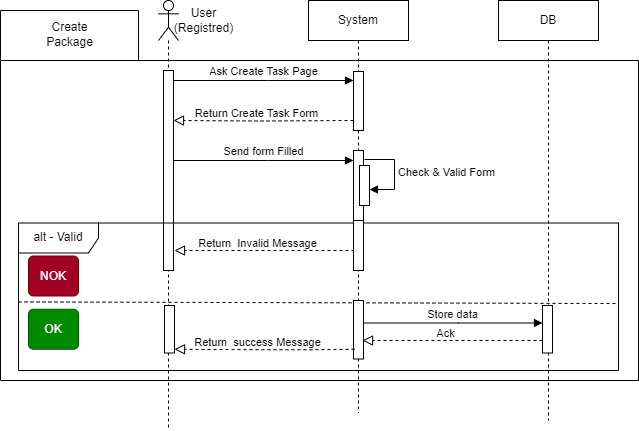

The diagram above was exported from draw.io. Its source (the exported page's mxGraphModel, read from the mxfile embedded in the PNG):
<mxGraphModel dx="1262" dy="1142" grid="1" gridSize="10" guides="1" tooltips="1" connect="1" arrows="1" fold="1" page="1" pageScale="1" pageWidth="850" pageHeight="1100" math="0" shadow="0">
  <root>
    <mxCell id="0" />
    <mxCell id="1" parent="0" />
    <mxCell id="H0ZSxjpmZCoOdhP3WgFc-26" value="" style="shape=folder;fontStyle=1;spacingTop=10;tabWidth=138;tabHeight=50;tabPosition=left;html=1;whiteSpace=wrap;" parent="1" vertex="1">
      <mxGeometry x="2" y="50" width="638" height="370" as="geometry" />
    </mxCell>
    <mxCell id="aM9ryv3xv72pqoxQDRHE-7" value="Ask Create Task Page" style="html=1;verticalAlign=bottom;endArrow=block;edgeStyle=elbowEdgeStyle;elbow=horizontal;curved=0;rounded=0;" parent="1" edge="1">
      <mxGeometry relative="1" as="geometry">
        <mxPoint x="175" y="120" as="sourcePoint" />
        <Array as="points">
          <mxPoint x="270" y="120" />
        </Array>
        <mxPoint x="355" y="120" as="targetPoint" />
      </mxGeometry>
    </mxCell>
    <mxCell id="H0ZSxjpmZCoOdhP3WgFc-1" value="" style="shape=umlLifeline;perimeter=lifelinePerimeter;whiteSpace=wrap;html=1;container=1;dropTarget=0;collapsible=0;recursiveResize=0;outlineConnect=0;portConstraint=eastwest;newEdgeStyle={&quot;curved&quot;:0,&quot;rounded&quot;:0};participant=umlActor;" parent="1" vertex="1">
      <mxGeometry x="160" y="40" width="20" height="430" as="geometry" />
    </mxCell>
    <mxCell id="H0ZSxjpmZCoOdhP3WgFc-4" value="" style="html=1;points=[];perimeter=orthogonalPerimeter;outlineConnect=0;targetShapes=umlLifeline;portConstraint=eastwest;newEdgeStyle={&quot;edgeStyle&quot;:&quot;elbowEdgeStyle&quot;,&quot;elbow&quot;:&quot;vertical&quot;,&quot;curved&quot;:0,&quot;rounded&quot;:0};" parent="H0ZSxjpmZCoOdhP3WgFc-1" vertex="1">
      <mxGeometry x="5" y="70" width="10" height="200" as="geometry" />
    </mxCell>
    <mxCell id="H0ZSxjpmZCoOdhP3WgFc-5" value="DB" style="shape=umlLifeline;perimeter=lifelinePerimeter;whiteSpace=wrap;html=1;container=0;dropTarget=0;collapsible=0;recursiveResize=0;outlineConnect=0;portConstraint=eastwest;newEdgeStyle={&quot;edgeStyle&quot;:&quot;elbowEdgeStyle&quot;,&quot;elbow&quot;:&quot;vertical&quot;,&quot;curved&quot;:0,&quot;rounded&quot;:0};" parent="1" vertex="1">
      <mxGeometry x="500" y="40" width="100" height="420" as="geometry" />
    </mxCell>
    <mxCell id="H0ZSxjpmZCoOdhP3WgFc-3" value="alt - Valid" style="shape=umlFrame;whiteSpace=wrap;html=1;pointerEvents=0;recursiveResize=0;container=1;collapsible=0;width=80;height=30;" parent="1" vertex="1">
      <mxGeometry x="20" y="262.5" width="600" height="147.5" as="geometry" />
    </mxCell>
    <mxCell id="H0ZSxjpmZCoOdhP3WgFc-10" value="" style="endArrow=block;startArrow=none;endFill=0;startFill=0;endSize=8;html=1;verticalAlign=bottom;dashed=1;labelBackgroundColor=none;rounded=0;" parent="H0ZSxjpmZCoOdhP3WgFc-3" edge="1">
      <mxGeometry width="160" relative="1" as="geometry">
        <mxPoint x="336" y="27.5" as="sourcePoint" />
        <mxPoint x="156" y="27.5" as="targetPoint" />
      </mxGeometry>
    </mxCell>
    <mxCell id="H0ZSxjpmZCoOdhP3WgFc-11" value="Return&amp;nbsp; Invalid Message" style="edgeLabel;html=1;align=center;verticalAlign=middle;resizable=0;points=[];" parent="H0ZSxjpmZCoOdhP3WgFc-10" vertex="1" connectable="0">
      <mxGeometry x="0.0889" y="-1" relative="1" as="geometry">
        <mxPoint y="-7" as="offset" />
      </mxGeometry>
    </mxCell>
    <mxCell id="H0ZSxjpmZCoOdhP3WgFc-24" value="OK" style="html=1;align=center;verticalAlign=middle;rounded=1;absoluteArcSize=1;arcSize=10;dashed=0;whiteSpace=wrap;fillColor=#008a00;fontColor=#ffffff;strokeColor=#005700;" parent="H0ZSxjpmZCoOdhP3WgFc-3" vertex="1">
      <mxGeometry x="10" y="86.25" width="50" height="40" as="geometry" />
    </mxCell>
    <mxCell id="H0ZSxjpmZCoOdhP3WgFc-25" value="NOK" style="html=1;align=center;verticalAlign=middle;rounded=1;absoluteArcSize=1;arcSize=10;dashed=0;whiteSpace=wrap;fillColor=#a20025;fontColor=#ffffff;strokeColor=#6F0000;" parent="H0ZSxjpmZCoOdhP3WgFc-3" vertex="1">
      <mxGeometry x="10" y="33" width="50" height="40" as="geometry" />
    </mxCell>
    <mxCell id="H0ZSxjpmZCoOdhP3WgFc-13" value="" style="html=1;points=[];perimeter=orthogonalPerimeter;outlineConnect=0;targetShapes=umlLifeline;portConstraint=eastwest;newEdgeStyle={&quot;edgeStyle&quot;:&quot;elbowEdgeStyle&quot;,&quot;elbow&quot;:&quot;vertical&quot;,&quot;curved&quot;:0,&quot;rounded&quot;:0};" parent="H0ZSxjpmZCoOdhP3WgFc-3" vertex="1">
      <mxGeometry x="524" y="82.5" width="10" height="47.5" as="geometry" />
    </mxCell>
    <mxCell id="H0ZSxjpmZCoOdhP3WgFc-7" value="Store data" style="html=1;verticalAlign=bottom;endArrow=block;edgeStyle=elbowEdgeStyle;elbow=vertical;curved=0;rounded=0;" parent="H0ZSxjpmZCoOdhP3WgFc-3" edge="1">
      <mxGeometry relative="1" as="geometry">
        <mxPoint x="344" y="100" as="sourcePoint" />
        <Array as="points">
          <mxPoint x="440" y="100" />
        </Array>
        <mxPoint x="524" y="100" as="targetPoint" />
      </mxGeometry>
    </mxCell>
    <mxCell id="H0ZSxjpmZCoOdhP3WgFc-12" value="" style="endArrow=none;startArrow=none;endFill=0;startFill=0;endSize=8;html=1;verticalAlign=bottom;labelBackgroundColor=none;strokeWidth=1;rounded=0;exitX=0;exitY=0.51;exitDx=0;exitDy=0;exitPerimeter=0;strokeColor=default;dashed=1;entryX=1;entryY=0.546;entryDx=0;entryDy=0;entryPerimeter=0;" parent="H0ZSxjpmZCoOdhP3WgFc-3" target="H0ZSxjpmZCoOdhP3WgFc-3" edge="1">
      <mxGeometry width="160" relative="1" as="geometry">
        <mxPoint y="78.91500000000013" as="sourcePoint" />
        <mxPoint x="640" y="82.50150000000002" as="targetPoint" />
      </mxGeometry>
    </mxCell>
    <mxCell id="H0ZSxjpmZCoOdhP3WgFc-74" value="" style="html=1;points=[];perimeter=orthogonalPerimeter;outlineConnect=0;targetShapes=umlLifeline;portConstraint=eastwest;newEdgeStyle={&quot;edgeStyle&quot;:&quot;elbowEdgeStyle&quot;,&quot;elbow&quot;:&quot;vertical&quot;,&quot;curved&quot;:0,&quot;rounded&quot;:0};" parent="H0ZSxjpmZCoOdhP3WgFc-3" vertex="1">
      <mxGeometry x="146" y="82.5" width="10" height="47.5" as="geometry" />
    </mxCell>
    <mxCell id="aM9ryv3xv72pqoxQDRHE-5" value="System" style="shape=umlLifeline;perimeter=lifelinePerimeter;whiteSpace=wrap;html=1;container=0;dropTarget=0;collapsible=0;recursiveResize=0;outlineConnect=0;portConstraint=eastwest;newEdgeStyle={&quot;edgeStyle&quot;:&quot;elbowEdgeStyle&quot;,&quot;elbow&quot;:&quot;vertical&quot;,&quot;curved&quot;:0,&quot;rounded&quot;:0};" parent="H0ZSxjpmZCoOdhP3WgFc-3" vertex="1">
      <mxGeometry x="290" y="-222.5" width="100" height="412.5" as="geometry" />
    </mxCell>
    <mxCell id="H0ZSxjpmZCoOdhP3WgFc-14" value="" style="html=1;points=[];perimeter=orthogonalPerimeter;outlineConnect=0;targetShapes=umlLifeline;portConstraint=eastwest;newEdgeStyle={&quot;edgeStyle&quot;:&quot;elbowEdgeStyle&quot;,&quot;elbow&quot;:&quot;vertical&quot;,&quot;curved&quot;:0,&quot;rounded&quot;:0};" parent="aM9ryv3xv72pqoxQDRHE-5" vertex="1">
      <mxGeometry x="45" y="220" width="10" height="50" as="geometry" />
    </mxCell>
    <mxCell id="H0ZSxjpmZCoOdhP3WgFc-32" value="" style="html=1;points=[];perimeter=orthogonalPerimeter;outlineConnect=0;targetShapes=umlLifeline;portConstraint=eastwest;newEdgeStyle={&quot;edgeStyle&quot;:&quot;elbowEdgeStyle&quot;,&quot;elbow&quot;:&quot;vertical&quot;,&quot;curved&quot;:0,&quot;rounded&quot;:0};" parent="aM9ryv3xv72pqoxQDRHE-5" vertex="1">
      <mxGeometry x="45" y="71" width="10" height="59" as="geometry" />
    </mxCell>
    <mxCell id="H0ZSxjpmZCoOdhP3WgFc-22" value="" style="html=1;points=[[0,0,0,0,5],[0,1,0,0,-5],[1,0,0,0,5],[1,1,0,0,-5]];perimeter=orthogonalPerimeter;outlineConnect=0;targetShapes=umlLifeline;portConstraint=eastwest;newEdgeStyle={&quot;curved&quot;:0,&quot;rounded&quot;:0};" parent="aM9ryv3xv72pqoxQDRHE-5" vertex="1">
      <mxGeometry x="45" y="300" width="10" height="58.5" as="geometry" />
    </mxCell>
    <mxCell id="7uPtmVSYMoK_LATb4CKh-4" value="" style="html=1;points=[];perimeter=orthogonalPerimeter;outlineConnect=0;targetShapes=umlLifeline;portConstraint=eastwest;newEdgeStyle={&quot;edgeStyle&quot;:&quot;elbowEdgeStyle&quot;,&quot;elbow&quot;:&quot;vertical&quot;,&quot;curved&quot;:0,&quot;rounded&quot;:0};" vertex="1" parent="aM9ryv3xv72pqoxQDRHE-5">
      <mxGeometry x="45" y="150" width="10" height="70" as="geometry" />
    </mxCell>
    <mxCell id="H0ZSxjpmZCoOdhP3WgFc-30" value="" style="html=1;points=[[0,0,0,0,5],[0,1,0,0,-5],[1,0,0,0,5],[1,1,0,0,-5]];perimeter=orthogonalPerimeter;outlineConnect=0;targetShapes=umlLifeline;portConstraint=eastwest;newEdgeStyle={&quot;curved&quot;:0,&quot;rounded&quot;:0};" parent="aM9ryv3xv72pqoxQDRHE-5" vertex="1">
      <mxGeometry x="51" y="165" width="10" height="40" as="geometry" />
    </mxCell>
    <mxCell id="7uPtmVSYMoK_LATb4CKh-6" value="" style="endArrow=block;startArrow=none;endFill=0;startFill=0;endSize=8;html=1;verticalAlign=bottom;dashed=1;labelBackgroundColor=none;rounded=0;" edge="1" parent="H0ZSxjpmZCoOdhP3WgFc-3">
      <mxGeometry width="160" relative="1" as="geometry">
        <mxPoint x="336" y="126.25" as="sourcePoint" />
        <mxPoint x="156" y="126.25" as="targetPoint" />
        <Array as="points">
          <mxPoint x="292" y="126.75" />
          <mxPoint x="252" y="126.75" />
        </Array>
      </mxGeometry>
    </mxCell>
    <mxCell id="7uPtmVSYMoK_LATb4CKh-7" value="Return&amp;nbsp; success Message" style="edgeLabel;html=1;align=center;verticalAlign=middle;resizable=0;points=[];" vertex="1" connectable="0" parent="7uPtmVSYMoK_LATb4CKh-6">
      <mxGeometry x="0.0889" y="-1" relative="1" as="geometry">
        <mxPoint y="-7" as="offset" />
      </mxGeometry>
    </mxCell>
    <mxCell id="H0ZSxjpmZCoOdhP3WgFc-8" value="" style="endArrow=block;startArrow=none;endFill=0;startFill=0;endSize=8;html=1;verticalAlign=bottom;dashed=1;labelBackgroundColor=none;rounded=0;" parent="H0ZSxjpmZCoOdhP3WgFc-3" edge="1">
      <mxGeometry width="160" relative="1" as="geometry">
        <mxPoint x="524" y="117.5" as="sourcePoint" />
        <mxPoint x="344" y="117.5" as="targetPoint" />
      </mxGeometry>
    </mxCell>
    <mxCell id="H0ZSxjpmZCoOdhP3WgFc-9" value="Ack" style="edgeLabel;html=1;align=center;verticalAlign=middle;resizable=0;points=[];" parent="H0ZSxjpmZCoOdhP3WgFc-8" vertex="1" connectable="0">
      <mxGeometry x="0.0889" y="-1" relative="1" as="geometry">
        <mxPoint y="-7" as="offset" />
      </mxGeometry>
    </mxCell>
    <mxCell id="H0ZSxjpmZCoOdhP3WgFc-27" value="Create&lt;br&gt;Package" style="text;html=1;align=center;verticalAlign=middle;resizable=0;points=[];autosize=1;strokeColor=none;fillColor=none;" parent="1" vertex="1">
      <mxGeometry x="36" y="54" width="70" height="40" as="geometry" />
    </mxCell>
    <mxCell id="H0ZSxjpmZCoOdhP3WgFc-28" value="User&lt;br&gt;(Registred)" style="text;html=1;align=center;verticalAlign=middle;resizable=0;points=[];autosize=1;strokeColor=none;fillColor=none;" parent="1" vertex="1">
      <mxGeometry x="165" y="40" width="80" height="40" as="geometry" />
    </mxCell>
    <mxCell id="H0ZSxjpmZCoOdhP3WgFc-31" value="Check &amp;amp; Valid Form" style="html=1;align=left;spacingLeft=2;endArrow=block;rounded=0;edgeStyle=orthogonalEdgeStyle;curved=0;rounded=0;" parent="1" edge="1">
      <mxGeometry relative="1" as="geometry">
        <mxPoint x="366" y="199" as="sourcePoint" />
        <Array as="points">
          <mxPoint x="396" y="229" />
        </Array>
        <mxPoint x="371" y="229" as="targetPoint" />
      </mxGeometry>
    </mxCell>
    <mxCell id="7uPtmVSYMoK_LATb4CKh-1" value="" style="endArrow=block;startArrow=none;endFill=0;startFill=0;endSize=8;html=1;verticalAlign=bottom;dashed=1;labelBackgroundColor=none;rounded=0;" edge="1" parent="1">
      <mxGeometry width="160" relative="1" as="geometry">
        <mxPoint x="355" y="160" as="sourcePoint" />
        <mxPoint x="175" y="160" as="targetPoint" />
        <Array as="points">
          <mxPoint x="261" y="160.5" />
        </Array>
      </mxGeometry>
    </mxCell>
    <mxCell id="7uPtmVSYMoK_LATb4CKh-2" value="Return Create Task Form" style="edgeLabel;html=1;align=center;verticalAlign=middle;resizable=0;points=[];" vertex="1" connectable="0" parent="7uPtmVSYMoK_LATb4CKh-1">
      <mxGeometry x="0.0889" y="-1" relative="1" as="geometry">
        <mxPoint y="-7" as="offset" />
      </mxGeometry>
    </mxCell>
    <mxCell id="7uPtmVSYMoK_LATb4CKh-3" value="Send form Filled" style="html=1;verticalAlign=bottom;endArrow=block;edgeStyle=elbowEdgeStyle;elbow=horizontal;curved=0;rounded=0;" edge="1" parent="1">
      <mxGeometry relative="1" as="geometry">
        <mxPoint x="175" y="200" as="sourcePoint" />
        <Array as="points">
          <mxPoint x="270" y="200" />
        </Array>
        <mxPoint x="355" y="200" as="targetPoint" />
      </mxGeometry>
    </mxCell>
  </root>
</mxGraphModel>